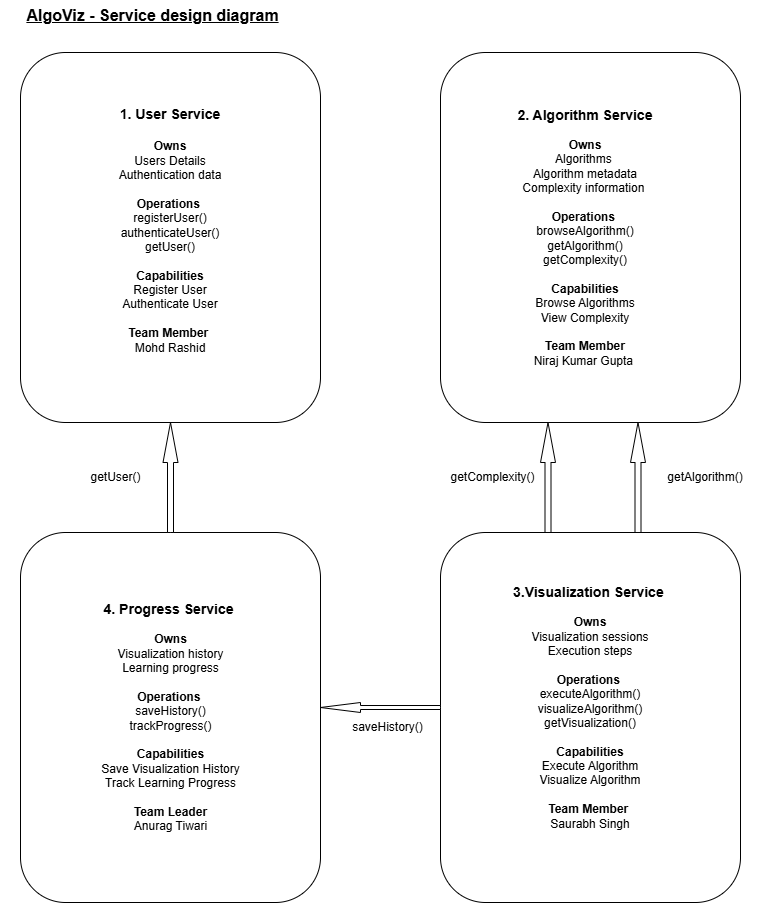

The diagram above was exported from draw.io. Its source (the exported page's mxGraphModel, read from the mxfile embedded in the PNG):
<mxGraphModel dx="1030" dy="562" grid="1" gridSize="10" guides="1" tooltips="1" connect="1" arrows="1" fold="1" page="1" pageScale="1" pageWidth="850" pageHeight="1100" math="0" shadow="0">
  <root>
    <mxCell id="0" />
    <mxCell id="1" parent="0" />
    <mxCell id="N8c3Vkg4MZ6lt4u4SFtk-7" parent="1" style="rounded=1;whiteSpace=wrap;html=1;" value="" vertex="1">
      <mxGeometry height="370" width="300" x="70" y="80" as="geometry" />
    </mxCell>
    <mxCell id="N8c3Vkg4MZ6lt4u4SFtk-8" parent="1" style="rounded=1;whiteSpace=wrap;html=1;" value="" vertex="1">
      <mxGeometry height="370" width="300" x="490" y="80" as="geometry" />
    </mxCell>
    <mxCell id="N8c3Vkg4MZ6lt4u4SFtk-9" parent="1" style="rounded=1;whiteSpace=wrap;html=1;" value="" vertex="1">
      <mxGeometry height="370" width="300" x="70" y="560" as="geometry" />
    </mxCell>
    <mxCell id="N8c3Vkg4MZ6lt4u4SFtk-10" parent="1" style="rounded=1;whiteSpace=wrap;html=1;" value="" vertex="1">
      <mxGeometry height="370" width="300" x="490" y="560" as="geometry" />
    </mxCell>
    <mxCell id="N8c3Vkg4MZ6lt4u4SFtk-12" parent="1" style="text;html=1;whiteSpace=wrap;strokeColor=none;fillColor=none;align=center;verticalAlign=middle;rounded=0;" value="&lt;b&gt;&lt;font style=&quot;font-size: 14px;&quot;&gt;1. User Service&lt;/font&gt;&lt;/b&gt;&lt;div&gt;&lt;span style=&quot;font-size: 14px;&quot;&gt;&lt;b&gt;&lt;br&gt;&lt;/b&gt;&lt;/span&gt;&lt;div&gt;&lt;b&gt;Owns&lt;/b&gt;&lt;/div&gt;&lt;div&gt;Users Details&lt;/div&gt;&lt;div&gt;Authentication data&lt;/div&gt;&lt;div&gt;&lt;br&gt;&lt;/div&gt;&lt;div&gt;&lt;b&gt;Operations&lt;/b&gt;&amp;nbsp;&lt;/div&gt;&lt;div&gt;registerUser()&lt;/div&gt;&lt;div&gt;authenticateUser()&lt;/div&gt;&lt;div&gt;getUser()&lt;/div&gt;&lt;div&gt;&lt;br&gt;&lt;/div&gt;&lt;div&gt;&lt;b&gt;Capabilities&lt;/b&gt;&lt;/div&gt;&lt;div&gt;Register User&lt;/div&gt;&lt;div&gt;Authenticate User&lt;/div&gt;&lt;div&gt;&lt;br&gt;&lt;/div&gt;&lt;div&gt;&lt;b&gt;Team Member&amp;nbsp;&lt;/b&gt;&lt;/div&gt;&lt;div&gt;Mohd Rashid&lt;/div&gt;&lt;div&gt;&lt;br&gt;&lt;/div&gt;&lt;/div&gt;" vertex="1">
      <mxGeometry height="415" width="340" x="50" y="57.5" as="geometry" />
    </mxCell>
    <mxCell id="N8c3Vkg4MZ6lt4u4SFtk-13" parent="1" style="text;html=1;whiteSpace=wrap;strokeColor=none;fillColor=none;align=center;verticalAlign=middle;rounded=0;" value="&lt;b&gt;&lt;font style=&quot;font-size: 14px;&quot;&gt;2. Algorithm Service&lt;/font&gt;&lt;/b&gt;&lt;div&gt;&amp;nbsp;&lt;div&gt;&lt;b&gt;Owns&lt;/b&gt;&lt;/div&gt;&lt;div&gt;&lt;span style=&quot;background-color: transparent; color: light-dark(rgb(0, 0, 0), rgb(255, 255, 255));&quot;&gt;Algorithms&amp;nbsp;&lt;/span&gt;&lt;br&gt;&lt;span style=&quot;background-color: transparent; color: light-dark(rgb(0, 0, 0), rgb(255, 255, 255));&quot;&gt;Algorithm metadata&lt;/span&gt;&lt;br&gt;&lt;span style=&quot;background-color: transparent; color: light-dark(rgb(0, 0, 0), rgb(255, 255, 255));&quot;&gt;Complexity information&amp;nbsp;&lt;/span&gt;&lt;/div&gt;&lt;div&gt;&lt;br&gt;&lt;/div&gt;&lt;div&gt;&lt;b&gt;Operations&amp;nbsp;&lt;/b&gt;&lt;/div&gt;&lt;div&gt;browseAlgorithm()&lt;/div&gt;&lt;div&gt;getAlgorithm()&lt;/div&gt;&lt;div&gt;getComplexity()&lt;/div&gt;&lt;div&gt;&lt;br&gt;&lt;/div&gt;&lt;div&gt;&lt;b&gt;Capabilities&lt;/b&gt;&lt;/div&gt;&lt;div&gt;Browse Algorithms&lt;/div&gt;&lt;div&gt;View Complexity&lt;/div&gt;&lt;div&gt;&lt;br&gt;&lt;/div&gt;&lt;div&gt;&lt;b&gt;Team Member&lt;/b&gt;&lt;/div&gt;&lt;div&gt;Niraj Kumar Gupta&amp;nbsp;&lt;/div&gt;&lt;/div&gt;" vertex="1">
      <mxGeometry height="415" width="330" x="470" y="57.5" as="geometry" />
    </mxCell>
    <mxCell id="N8c3Vkg4MZ6lt4u4SFtk-14" parent="1" style="text;html=1;whiteSpace=wrap;strokeColor=none;fillColor=none;align=center;verticalAlign=middle;rounded=0;" value="&lt;b&gt;&lt;font style=&quot;font-size: 14px;&quot;&gt;3.Visualization Service&lt;/font&gt;&lt;/b&gt;&amp;nbsp;&lt;div&gt;&lt;br&gt;&lt;div&gt;&lt;b&gt;Owns&lt;/b&gt;&lt;/div&gt;&lt;div&gt;Visualization sessions&lt;/div&gt;&lt;div&gt;Execution steps&lt;/div&gt;&lt;div&gt;&lt;br&gt;&lt;/div&gt;&lt;div&gt;&lt;b&gt;Operations&lt;/b&gt;&amp;nbsp;&lt;/div&gt;&lt;div&gt;executeAlgorithm()&lt;/div&gt;&lt;div&gt;visualizeAlgorithm()&lt;/div&gt;&lt;div&gt;getVisualization()&lt;/div&gt;&lt;div&gt;&lt;br&gt;&lt;/div&gt;&lt;div&gt;&lt;b&gt;Capabilities&lt;/b&gt;&lt;/div&gt;&lt;div&gt;Execute Algorithm&lt;/div&gt;&lt;div&gt;Visualize Algorithm&lt;/div&gt;&lt;div&gt;&lt;br&gt;&lt;/div&gt;&lt;div&gt;&lt;b&gt;Team Member&lt;/b&gt;&amp;nbsp;&lt;/div&gt;&lt;div&gt;Saurabh Singh&lt;/div&gt;&lt;/div&gt;" vertex="1">
      <mxGeometry height="390" width="330" x="475" y="540" as="geometry" />
    </mxCell>
    <mxCell id="N8c3Vkg4MZ6lt4u4SFtk-15" parent="1" style="text;html=1;whiteSpace=wrap;strokeColor=none;fillColor=none;align=center;verticalAlign=middle;rounded=0;" value="&lt;b&gt;&lt;font style=&quot;font-size: 14px;&quot;&gt;4. Progress Service&amp;nbsp;&lt;/font&gt;&lt;/b&gt;&lt;div&gt;&lt;br&gt;&lt;div&gt;&lt;b&gt;Owns&lt;/b&gt;&lt;/div&gt;&lt;div&gt;Visualization history&lt;/div&gt;&lt;div&gt;Learning progress&lt;/div&gt;&lt;div&gt;&lt;br&gt;&lt;/div&gt;&lt;div&gt;&lt;b&gt;Operations&lt;/b&gt;&amp;nbsp;&lt;/div&gt;&lt;div&gt;saveHistory()&lt;/div&gt;&lt;div&gt;trackProgress()&lt;/div&gt;&lt;div&gt;&lt;br&gt;&lt;/div&gt;&lt;div&gt;&lt;b&gt;Capabilities&lt;/b&gt;&lt;/div&gt;&lt;div&gt;Save Visualization History&lt;/div&gt;&lt;div&gt;Track Learning Progress&lt;/div&gt;&lt;div&gt;&lt;br&gt;&lt;/div&gt;&lt;div&gt;&lt;b&gt;Team Leader&lt;/b&gt;&lt;/div&gt;&lt;div&gt;Anurag Tiwari&lt;/div&gt;&lt;/div&gt;" vertex="1">
      <mxGeometry height="325" width="265" x="87.5" y="582.5" as="geometry" />
    </mxCell>
    <mxCell id="N8c3Vkg4MZ6lt4u4SFtk-17" parent="1" style="html=1;shadow=0;dashed=0;align=center;verticalAlign=middle;shape=mxgraph.arrows2.arrow;dy=0.6;dx=40;flipH=1;notch=0;legacyAnchorPoints=0;" value="" vertex="1">
      <mxGeometry height="10" width="120" x="370" y="730" as="geometry" />
    </mxCell>
    <mxCell id="N8c3Vkg4MZ6lt4u4SFtk-18" parent="1" style="html=1;shadow=0;dashed=0;align=center;verticalAlign=middle;shape=mxgraph.arrows2.arrow;dy=0.6;dx=40;direction=north;notch=0;" value="" vertex="1">
      <mxGeometry height="110" width="15" x="212.5" y="450" as="geometry" />
    </mxCell>
    <mxCell id="N8c3Vkg4MZ6lt4u4SFtk-19" parent="1" style="html=1;shadow=0;dashed=0;align=center;verticalAlign=middle;shape=mxgraph.arrows2.arrow;dy=0.6;dx=40;direction=north;notch=0;" value="" vertex="1">
      <mxGeometry height="110" width="15" x="590" y="450" as="geometry" />
    </mxCell>
    <mxCell id="N8c3Vkg4MZ6lt4u4SFtk-20" parent="1" style="html=1;shadow=0;dashed=0;align=center;verticalAlign=middle;shape=mxgraph.arrows2.arrow;dy=0.6;dx=40;direction=north;notch=0;" value="" vertex="1">
      <mxGeometry height="110" width="15" x="680" y="450" as="geometry" />
    </mxCell>
    <mxCell id="N8c3Vkg4MZ6lt4u4SFtk-21" parent="1" style="text;html=1;whiteSpace=wrap;strokeColor=none;fillColor=none;align=center;verticalAlign=middle;rounded=0;" value="saveHistory()" vertex="1">
      <mxGeometry height="50" width="95" x="390" y="730" as="geometry" />
    </mxCell>
    <mxCell id="N8c3Vkg4MZ6lt4u4SFtk-22" parent="1" style="text;html=1;whiteSpace=wrap;strokeColor=none;fillColor=none;align=center;verticalAlign=middle;rounded=0;" value="getComplexity()" vertex="1">
      <mxGeometry height="50" width="95" x="495" y="480" as="geometry" />
    </mxCell>
    <mxCell id="N8c3Vkg4MZ6lt4u4SFtk-23" parent="1" style="text;html=1;whiteSpace=wrap;strokeColor=none;fillColor=none;align=center;verticalAlign=middle;rounded=0;" value="getAlgorithm()" vertex="1">
      <mxGeometry height="30" width="110" x="700" y="490" as="geometry" />
    </mxCell>
    <mxCell id="N8c3Vkg4MZ6lt4u4SFtk-24" parent="1" style="text;html=1;whiteSpace=wrap;strokeColor=none;fillColor=none;align=center;verticalAlign=middle;rounded=0;" value="getUser()" vertex="1">
      <mxGeometry height="40" width="95" x="117.5" y="485" as="geometry" />
    </mxCell>
    <mxCell id="N8c3Vkg4MZ6lt4u4SFtk-26" parent="1" style="text;html=1;whiteSpace=wrap;strokeColor=none;fillColor=none;align=center;verticalAlign=middle;rounded=0;" value="&lt;b&gt;&lt;font style=&quot;font-size: 16px;&quot;&gt;&lt;u&gt;AlgoViz -&amp;nbsp;Service design diagram&lt;/u&gt;&lt;/font&gt;&lt;/b&gt;" vertex="1">
      <mxGeometry height="30" width="265" x="70" y="27.5" as="geometry" />
    </mxCell>
  </root>
</mxGraphModel>